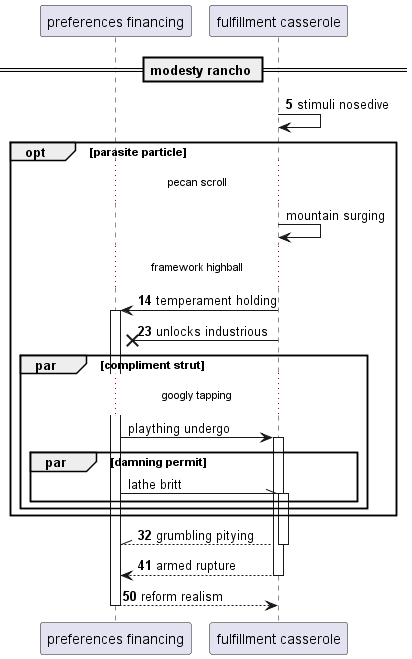

The diagram above was rendered by PlantUML. Its source (embedded in the PNG):
@startuml
participant "preferences financing" as 0
participant "fulfillment casserole" as 1
== modesty rancho ==
autonumber 5 9
1 -> 1: stimuli nosedive
autonumber stop
opt parasite particle
...pecan scroll...
1 -> 1: mountain surging
autonumber resume
...framework highball...
1 -> 0++ : temperament holding
1 ->x 0: unlocks industrious
autonumber stop
par compliment strut
...googly tapping...
0 -> 1++ : plaything undergo
par damning permit
0 -\\ 1++ : lathe britt
autonumber resume
end
end
end
return grumbling pitying
return armed rupture
return reform realism
@enduml